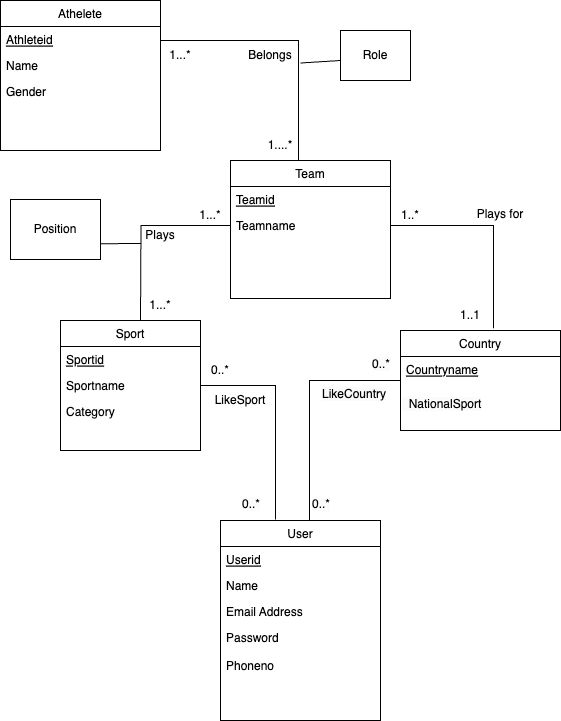

The diagram above was exported from draw.io. Its source (the exported page's mxGraphModel, read from the mxfile embedded in the PNG):
<mxGraphModel dx="954" dy="642" grid="1" gridSize="10" guides="1" tooltips="1" connect="1" arrows="1" fold="1" page="1" pageScale="1" pageWidth="827" pageHeight="1169" background="none" math="0" shadow="0">
  <root>
    <mxCell id="WIyWlLk6GJQsqaUBKTNV-0" />
    <mxCell id="WIyWlLk6GJQsqaUBKTNV-1" parent="WIyWlLk6GJQsqaUBKTNV-0" />
    <mxCell id="zkfFHV4jXpPFQw0GAbJ--0" value="User" style="swimlane;fontStyle=0;align=center;verticalAlign=top;childLayout=stackLayout;horizontal=1;startSize=26;horizontalStack=0;resizeParent=1;resizeLast=0;collapsible=1;marginBottom=0;rounded=0;shadow=0;strokeWidth=1;" parent="WIyWlLk6GJQsqaUBKTNV-1" vertex="1">
      <mxGeometry x="280" y="560" width="160" height="200" as="geometry">
        <mxRectangle x="230" y="140" width="160" height="26" as="alternateBounds" />
      </mxGeometry>
    </mxCell>
    <mxCell id="zkfFHV4jXpPFQw0GAbJ--1" value="Userid" style="text;align=left;verticalAlign=top;spacingLeft=4;spacingRight=4;overflow=hidden;rotatable=0;points=[[0,0.5],[1,0.5]];portConstraint=eastwest;fontStyle=4" parent="zkfFHV4jXpPFQw0GAbJ--0" vertex="1">
      <mxGeometry y="26" width="160" height="26" as="geometry" />
    </mxCell>
    <mxCell id="zkfFHV4jXpPFQw0GAbJ--2" value="Name" style="text;align=left;verticalAlign=top;spacingLeft=4;spacingRight=4;overflow=hidden;rotatable=0;points=[[0,0.5],[1,0.5]];portConstraint=eastwest;rounded=0;shadow=0;html=0;" parent="zkfFHV4jXpPFQw0GAbJ--0" vertex="1">
      <mxGeometry y="52" width="160" height="26" as="geometry" />
    </mxCell>
    <mxCell id="zkfFHV4jXpPFQw0GAbJ--3" value="Email Address" style="text;align=left;verticalAlign=top;spacingLeft=4;spacingRight=4;overflow=hidden;rotatable=0;points=[[0,0.5],[1,0.5]];portConstraint=eastwest;rounded=0;shadow=0;html=0;" parent="zkfFHV4jXpPFQw0GAbJ--0" vertex="1">
      <mxGeometry y="78" width="160" height="26" as="geometry" />
    </mxCell>
    <mxCell id="dupODa4EU4a_yaElDCeK-10" value="Password&#10;&#10;Phoneno" style="text;align=left;verticalAlign=top;spacingLeft=4;spacingRight=4;overflow=hidden;rotatable=0;points=[[0,0.5],[1,0.5]];portConstraint=eastwest;rounded=0;shadow=0;html=0;" parent="zkfFHV4jXpPFQw0GAbJ--0" vertex="1">
      <mxGeometry y="104" width="160" height="46" as="geometry" />
    </mxCell>
    <mxCell id="zkfFHV4jXpPFQw0GAbJ--6" value="Team" style="swimlane;fontStyle=0;align=center;verticalAlign=top;childLayout=stackLayout;horizontal=1;startSize=26;horizontalStack=0;resizeParent=1;resizeLast=0;collapsible=1;marginBottom=0;rounded=0;shadow=0;strokeWidth=1;" parent="WIyWlLk6GJQsqaUBKTNV-1" vertex="1">
      <mxGeometry x="290" y="200" width="160" height="138" as="geometry">
        <mxRectangle x="130" y="380" width="160" height="26" as="alternateBounds" />
      </mxGeometry>
    </mxCell>
    <mxCell id="zkfFHV4jXpPFQw0GAbJ--7" value="Teamid" style="text;align=left;verticalAlign=top;spacingLeft=4;spacingRight=4;overflow=hidden;rotatable=0;points=[[0,0.5],[1,0.5]];portConstraint=eastwest;fontStyle=4" parent="zkfFHV4jXpPFQw0GAbJ--6" vertex="1">
      <mxGeometry y="26" width="160" height="26" as="geometry" />
    </mxCell>
    <mxCell id="zkfFHV4jXpPFQw0GAbJ--8" value="Teamname" style="text;align=left;verticalAlign=top;spacingLeft=4;spacingRight=4;overflow=hidden;rotatable=0;points=[[0,0.5],[1,0.5]];portConstraint=eastwest;rounded=0;shadow=0;html=0;" parent="zkfFHV4jXpPFQw0GAbJ--6" vertex="1">
      <mxGeometry y="52" width="160" height="26" as="geometry" />
    </mxCell>
    <mxCell id="zkfFHV4jXpPFQw0GAbJ--13" value="Sport" style="swimlane;fontStyle=0;align=center;verticalAlign=top;childLayout=stackLayout;horizontal=1;startSize=26;horizontalStack=0;resizeParent=1;resizeLast=0;collapsible=1;marginBottom=0;rounded=0;shadow=0;strokeWidth=1;" parent="WIyWlLk6GJQsqaUBKTNV-1" vertex="1">
      <mxGeometry x="120" y="360" width="140" height="130" as="geometry">
        <mxRectangle x="340" y="380" width="170" height="26" as="alternateBounds" />
      </mxGeometry>
    </mxCell>
    <mxCell id="PZBtF1p-rfuT1JfkfDvL-1" value="Sportid" style="text;align=left;verticalAlign=top;spacingLeft=4;spacingRight=4;overflow=hidden;rotatable=0;points=[[0,0.5],[1,0.5]];portConstraint=eastwest;fontStyle=4" parent="zkfFHV4jXpPFQw0GAbJ--13" vertex="1">
      <mxGeometry y="26" width="140" height="26" as="geometry" />
    </mxCell>
    <mxCell id="PZBtF1p-rfuT1JfkfDvL-2" value="Sportname" style="text;align=left;verticalAlign=top;spacingLeft=4;spacingRight=4;overflow=hidden;rotatable=0;points=[[0,0.5],[1,0.5]];portConstraint=eastwest;rounded=0;shadow=0;html=0;" parent="zkfFHV4jXpPFQw0GAbJ--13" vertex="1">
      <mxGeometry y="52" width="140" height="26" as="geometry" />
    </mxCell>
    <mxCell id="PZBtF1p-rfuT1JfkfDvL-4" value="Category" style="text;align=left;verticalAlign=top;spacingLeft=4;spacingRight=4;overflow=hidden;rotatable=0;points=[[0,0.5],[1,0.5]];portConstraint=eastwest;rounded=0;shadow=0;html=0;" parent="zkfFHV4jXpPFQw0GAbJ--13" vertex="1">
      <mxGeometry y="78" width="140" height="26" as="geometry" />
    </mxCell>
    <mxCell id="zkfFHV4jXpPFQw0GAbJ--17" value="Athelete" style="swimlane;fontStyle=0;align=center;verticalAlign=top;childLayout=stackLayout;horizontal=1;startSize=26;horizontalStack=0;resizeParent=1;resizeLast=0;collapsible=1;marginBottom=0;rounded=0;shadow=0;strokeWidth=1;" parent="WIyWlLk6GJQsqaUBKTNV-1" vertex="1">
      <mxGeometry x="60" y="40" width="160" height="150" as="geometry">
        <mxRectangle x="550" y="140" width="160" height="26" as="alternateBounds" />
      </mxGeometry>
    </mxCell>
    <mxCell id="zkfFHV4jXpPFQw0GAbJ--18" value="Athleteid" style="text;align=left;verticalAlign=top;spacingLeft=4;spacingRight=4;overflow=hidden;rotatable=0;points=[[0,0.5],[1,0.5]];portConstraint=eastwest;fontStyle=4" parent="zkfFHV4jXpPFQw0GAbJ--17" vertex="1">
      <mxGeometry y="26" width="160" height="26" as="geometry" />
    </mxCell>
    <mxCell id="zkfFHV4jXpPFQw0GAbJ--19" value="Name" style="text;align=left;verticalAlign=top;spacingLeft=4;spacingRight=4;overflow=hidden;rotatable=0;points=[[0,0.5],[1,0.5]];portConstraint=eastwest;rounded=0;shadow=0;html=0;" parent="zkfFHV4jXpPFQw0GAbJ--17" vertex="1">
      <mxGeometry y="52" width="160" height="26" as="geometry" />
    </mxCell>
    <mxCell id="zkfFHV4jXpPFQw0GAbJ--20" value="Gender&#10;&#10;" style="text;align=left;verticalAlign=top;spacingLeft=4;spacingRight=4;overflow=hidden;rotatable=0;points=[[0,0.5],[1,0.5]];portConstraint=eastwest;rounded=0;shadow=0;html=0;" parent="zkfFHV4jXpPFQw0GAbJ--17" vertex="1">
      <mxGeometry y="78" width="160" height="42" as="geometry" />
    </mxCell>
    <mxCell id="dupODa4EU4a_yaElDCeK-0" value="Country" style="swimlane;fontStyle=0;align=center;verticalAlign=top;childLayout=stackLayout;horizontal=1;startSize=26;horizontalStack=0;resizeParent=1;resizeLast=0;collapsible=1;marginBottom=0;rounded=0;shadow=0;strokeWidth=1;" parent="WIyWlLk6GJQsqaUBKTNV-1" vertex="1">
      <mxGeometry x="460" y="370" width="160" height="100" as="geometry">
        <mxRectangle x="230" y="140" width="160" height="26" as="alternateBounds" />
      </mxGeometry>
    </mxCell>
    <mxCell id="dupODa4EU4a_yaElDCeK-1" value="Countryname" style="text;align=left;verticalAlign=top;spacingLeft=4;spacingRight=4;overflow=hidden;rotatable=0;points=[[0,0.5],[1,0.5]];portConstraint=eastwest;fontStyle=4" parent="dupODa4EU4a_yaElDCeK-0" vertex="1">
      <mxGeometry y="26" width="160" height="34" as="geometry" />
    </mxCell>
    <mxCell id="BLwzr1SkvzsbogTaYSvd-0" value="&lt;span style=&quot;color: rgb(0, 0, 0); font-family: Helvetica; font-size: 12px; font-style: normal; font-variant-ligatures: normal; font-variant-caps: normal; font-weight: 400; letter-spacing: normal; orphans: 2; text-align: left; text-indent: 0px; text-transform: none; widows: 2; word-spacing: 0px; -webkit-text-stroke-width: 0px; background-color: rgb(251, 251, 251); text-decoration-thickness: initial; text-decoration-style: initial; text-decoration-color: initial; float: none; display: inline !important;&quot;&gt;&amp;nbsp; NationalSport&lt;/span&gt;" style="text;whiteSpace=wrap;html=1;" vertex="1" parent="dupODa4EU4a_yaElDCeK-0">
      <mxGeometry y="60" width="160" height="40" as="geometry" />
    </mxCell>
    <mxCell id="dupODa4EU4a_yaElDCeK-17" value="" style="endArrow=none;html=1;rounded=0;entryX=0;entryY=0.5;entryDx=0;entryDy=0;edgeStyle=orthogonalEdgeStyle;" parent="WIyWlLk6GJQsqaUBKTNV-1" target="zkfFHV4jXpPFQw0GAbJ--8" edge="1">
      <mxGeometry width="50" height="50" relative="1" as="geometry">
        <mxPoint x="200" y="360" as="sourcePoint" />
        <mxPoint x="250" y="310" as="targetPoint" />
      </mxGeometry>
    </mxCell>
    <mxCell id="dupODa4EU4a_yaElDCeK-20" value="" style="endArrow=none;html=1;rounded=0;entryX=0.425;entryY=0;entryDx=0;entryDy=0;entryPerimeter=0;exitX=1;exitY=0.5;exitDx=0;exitDy=0;edgeStyle=orthogonalEdgeStyle;" parent="WIyWlLk6GJQsqaUBKTNV-1" source="zkfFHV4jXpPFQw0GAbJ--20" target="zkfFHV4jXpPFQw0GAbJ--6" edge="1">
      <mxGeometry width="50" height="50" relative="1" as="geometry">
        <mxPoint x="200" y="360" as="sourcePoint" />
        <mxPoint x="250" y="310" as="targetPoint" />
        <Array as="points">
          <mxPoint x="220" y="80" />
          <mxPoint x="358" y="80" />
        </Array>
      </mxGeometry>
    </mxCell>
    <mxCell id="dupODa4EU4a_yaElDCeK-23" value="" style="endArrow=none;html=1;rounded=0;entryX=0.581;entryY=-0.022;entryDx=0;entryDy=0;entryPerimeter=0;exitX=1;exitY=0.5;exitDx=0;exitDy=0;edgeStyle=orthogonalEdgeStyle;" parent="WIyWlLk6GJQsqaUBKTNV-1" source="zkfFHV4jXpPFQw0GAbJ--8" target="dupODa4EU4a_yaElDCeK-0" edge="1">
      <mxGeometry width="50" height="50" relative="1" as="geometry">
        <mxPoint x="510" y="250" as="sourcePoint" />
        <mxPoint x="598" y="163" as="targetPoint" />
      </mxGeometry>
    </mxCell>
    <mxCell id="dupODa4EU4a_yaElDCeK-27" value="Plays" style="text;html=1;strokeColor=none;fillColor=none;align=center;verticalAlign=middle;whiteSpace=wrap;rounded=0;" parent="WIyWlLk6GJQsqaUBKTNV-1" vertex="1">
      <mxGeometry x="190" y="260" width="60" height="30" as="geometry" />
    </mxCell>
    <mxCell id="dupODa4EU4a_yaElDCeK-28" value="Plays for" style="text;html=1;strokeColor=none;fillColor=none;align=center;verticalAlign=middle;whiteSpace=wrap;rounded=0;" parent="WIyWlLk6GJQsqaUBKTNV-1" vertex="1">
      <mxGeometry x="530" y="239" width="60" height="30" as="geometry" />
    </mxCell>
    <mxCell id="dupODa4EU4a_yaElDCeK-29" value="Belongs" style="text;html=1;strokeColor=none;fillColor=none;align=center;verticalAlign=middle;whiteSpace=wrap;rounded=0;" parent="WIyWlLk6GJQsqaUBKTNV-1" vertex="1">
      <mxGeometry x="300" y="80" width="60" height="30" as="geometry" />
    </mxCell>
    <mxCell id="dupODa4EU4a_yaElDCeK-32" value="1....*" style="text;html=1;strokeColor=none;fillColor=none;align=center;verticalAlign=middle;whiteSpace=wrap;rounded=0;" parent="WIyWlLk6GJQsqaUBKTNV-1" vertex="1">
      <mxGeometry x="310" y="170" width="60" height="30" as="geometry" />
    </mxCell>
    <mxCell id="dupODa4EU4a_yaElDCeK-33" value="1...*" style="text;html=1;strokeColor=none;fillColor=none;align=center;verticalAlign=middle;whiteSpace=wrap;rounded=0;" parent="WIyWlLk6GJQsqaUBKTNV-1" vertex="1">
      <mxGeometry x="210" y="80" width="60" height="30" as="geometry" />
    </mxCell>
    <mxCell id="dupODa4EU4a_yaElDCeK-34" value="1...*" style="text;html=1;strokeColor=none;fillColor=none;align=center;verticalAlign=middle;whiteSpace=wrap;rounded=0;" parent="WIyWlLk6GJQsqaUBKTNV-1" vertex="1">
      <mxGeometry x="190" y="330" width="60" height="30" as="geometry" />
    </mxCell>
    <mxCell id="dupODa4EU4a_yaElDCeK-35" value="1...*" style="text;html=1;strokeColor=none;fillColor=none;align=center;verticalAlign=middle;whiteSpace=wrap;rounded=0;" parent="WIyWlLk6GJQsqaUBKTNV-1" vertex="1">
      <mxGeometry x="240" y="240" width="60" height="30" as="geometry" />
    </mxCell>
    <mxCell id="dupODa4EU4a_yaElDCeK-36" value="1..1" style="text;html=1;strokeColor=none;fillColor=none;align=center;verticalAlign=middle;whiteSpace=wrap;rounded=0;" parent="WIyWlLk6GJQsqaUBKTNV-1" vertex="1">
      <mxGeometry x="500" y="340" width="60" height="30" as="geometry" />
    </mxCell>
    <mxCell id="dupODa4EU4a_yaElDCeK-37" value="1..*" style="text;html=1;strokeColor=none;fillColor=none;align=center;verticalAlign=middle;whiteSpace=wrap;rounded=0;" parent="WIyWlLk6GJQsqaUBKTNV-1" vertex="1">
      <mxGeometry x="440" y="240" width="60" height="30" as="geometry" />
    </mxCell>
    <mxCell id="PZBtF1p-rfuT1JfkfDvL-5" value="" style="endArrow=none;html=1;rounded=0;" parent="WIyWlLk6GJQsqaUBKTNV-1" edge="1">
      <mxGeometry width="50" height="50" relative="1" as="geometry">
        <mxPoint x="140" y="283.34" as="sourcePoint" />
        <mxPoint x="200" y="283.00333333333333" as="targetPoint" />
      </mxGeometry>
    </mxCell>
    <mxCell id="PZBtF1p-rfuT1JfkfDvL-6" value="" style="rounded=0;whiteSpace=wrap;html=1;" parent="WIyWlLk6GJQsqaUBKTNV-1" vertex="1">
      <mxGeometry x="70" y="239" width="90" height="60" as="geometry" />
    </mxCell>
    <mxCell id="PZBtF1p-rfuT1JfkfDvL-7" value="Position" style="text;html=1;strokeColor=none;fillColor=none;align=center;verticalAlign=middle;whiteSpace=wrap;rounded=0;" parent="WIyWlLk6GJQsqaUBKTNV-1" vertex="1">
      <mxGeometry x="85" y="254" width="60" height="30" as="geometry" />
    </mxCell>
    <mxCell id="PZBtF1p-rfuT1JfkfDvL-9" value="Role" style="rounded=0;whiteSpace=wrap;html=1;" parent="WIyWlLk6GJQsqaUBKTNV-1" vertex="1">
      <mxGeometry x="400" y="70" width="70" height="50" as="geometry" />
    </mxCell>
    <mxCell id="PZBtF1p-rfuT1JfkfDvL-13" value="" style="endArrow=none;html=1;rounded=0;entryX=0;entryY=0.6;entryDx=0;entryDy=0;exitX=1;exitY=0.75;exitDx=0;exitDy=0;entryPerimeter=0;" parent="WIyWlLk6GJQsqaUBKTNV-1" source="dupODa4EU4a_yaElDCeK-29" target="PZBtF1p-rfuT1JfkfDvL-9" edge="1">
      <mxGeometry width="50" height="50" relative="1" as="geometry">
        <mxPoint x="360" y="120" as="sourcePoint" />
        <mxPoint x="250" y="310" as="targetPoint" />
      </mxGeometry>
    </mxCell>
    <mxCell id="BLwzr1SkvzsbogTaYSvd-3" value="" style="endArrow=none;html=1;rounded=0;entryX=1;entryY=0.5;entryDx=0;entryDy=0;exitX=0.344;exitY=-0.005;exitDx=0;exitDy=0;exitPerimeter=0;edgeStyle=orthogonalEdgeStyle;" edge="1" parent="WIyWlLk6GJQsqaUBKTNV-1" source="zkfFHV4jXpPFQw0GAbJ--0" target="PZBtF1p-rfuT1JfkfDvL-2">
      <mxGeometry width="50" height="50" relative="1" as="geometry">
        <mxPoint x="220" y="530" as="sourcePoint" />
        <mxPoint x="270" y="480" as="targetPoint" />
      </mxGeometry>
    </mxCell>
    <mxCell id="BLwzr1SkvzsbogTaYSvd-5" value="" style="endArrow=none;html=1;rounded=0;entryX=0;entryY=0;entryDx=0;entryDy=0;exitX=0.556;exitY=-0.002;exitDx=0;exitDy=0;exitPerimeter=0;edgeStyle=orthogonalEdgeStyle;" edge="1" parent="WIyWlLk6GJQsqaUBKTNV-1" source="zkfFHV4jXpPFQw0GAbJ--0" target="BLwzr1SkvzsbogTaYSvd-0">
      <mxGeometry width="50" height="50" relative="1" as="geometry">
        <mxPoint x="220" y="570" as="sourcePoint" />
        <mxPoint x="270" y="520" as="targetPoint" />
      </mxGeometry>
    </mxCell>
    <mxCell id="BLwzr1SkvzsbogTaYSvd-6" value="LikeSport" style="text;html=1;strokeColor=none;fillColor=none;align=center;verticalAlign=middle;whiteSpace=wrap;rounded=0;" vertex="1" parent="WIyWlLk6GJQsqaUBKTNV-1">
      <mxGeometry x="270" y="425" width="60" height="30" as="geometry" />
    </mxCell>
    <mxCell id="BLwzr1SkvzsbogTaYSvd-7" value="&lt;span style=&quot;color: rgb(0, 0, 0); font-family: Helvetica; font-size: 12px; font-style: normal; font-variant-ligatures: normal; font-variant-caps: normal; font-weight: 400; letter-spacing: normal; orphans: 2; text-align: center; text-indent: 0px; text-transform: none; widows: 2; word-spacing: 0px; -webkit-text-stroke-width: 0px; background-color: rgb(251, 251, 251); text-decoration-thickness: initial; text-decoration-style: initial; text-decoration-color: initial; float: none; display: inline !important;&quot;&gt;LikeCountry&lt;/span&gt;" style="text;whiteSpace=wrap;html=1;" vertex="1" parent="WIyWlLk6GJQsqaUBKTNV-1">
      <mxGeometry x="380" y="420" width="80" height="40" as="geometry" />
    </mxCell>
    <mxCell id="BLwzr1SkvzsbogTaYSvd-8" value="0..*" style="text;html=1;strokeColor=none;fillColor=none;align=center;verticalAlign=middle;whiteSpace=wrap;rounded=0;" vertex="1" parent="WIyWlLk6GJQsqaUBKTNV-1">
      <mxGeometry x="250" y="395" width="60" height="30" as="geometry" />
    </mxCell>
    <mxCell id="BLwzr1SkvzsbogTaYSvd-9" value="&lt;span style=&quot;color: rgb(0, 0, 0); font-family: Helvetica; font-size: 12px; font-style: normal; font-variant-ligatures: normal; font-variant-caps: normal; font-weight: 400; letter-spacing: normal; orphans: 2; text-align: center; text-indent: 0px; text-transform: none; widows: 2; word-spacing: 0px; -webkit-text-stroke-width: 0px; background-color: rgb(251, 251, 251); text-decoration-thickness: initial; text-decoration-style: initial; text-decoration-color: initial; float: none; display: inline !important;&quot;&gt;0..*&lt;/span&gt;" style="text;whiteSpace=wrap;html=1;" vertex="1" parent="WIyWlLk6GJQsqaUBKTNV-1">
      <mxGeometry x="430" y="390" width="50" height="40" as="geometry" />
    </mxCell>
    <mxCell id="BLwzr1SkvzsbogTaYSvd-10" value="&lt;span style=&quot;color: rgb(0, 0, 0); font-family: Helvetica; font-size: 12px; font-style: normal; font-variant-ligatures: normal; font-variant-caps: normal; font-weight: 400; letter-spacing: normal; orphans: 2; text-align: center; text-indent: 0px; text-transform: none; widows: 2; word-spacing: 0px; -webkit-text-stroke-width: 0px; background-color: rgb(251, 251, 251); text-decoration-thickness: initial; text-decoration-style: initial; text-decoration-color: initial; float: none; display: inline !important;&quot;&gt;0..*&lt;/span&gt;" style="text;whiteSpace=wrap;html=1;" vertex="1" parent="WIyWlLk6GJQsqaUBKTNV-1">
      <mxGeometry x="300" y="530" width="50" height="40" as="geometry" />
    </mxCell>
    <mxCell id="BLwzr1SkvzsbogTaYSvd-11" value="&lt;span style=&quot;color: rgb(0, 0, 0); font-family: Helvetica; font-size: 12px; font-style: normal; font-variant-ligatures: normal; font-variant-caps: normal; font-weight: 400; letter-spacing: normal; orphans: 2; text-align: center; text-indent: 0px; text-transform: none; widows: 2; word-spacing: 0px; -webkit-text-stroke-width: 0px; background-color: rgb(251, 251, 251); text-decoration-thickness: initial; text-decoration-style: initial; text-decoration-color: initial; float: none; display: inline !important;&quot;&gt;0..*&lt;/span&gt;" style="text;whiteSpace=wrap;html=1;" vertex="1" parent="WIyWlLk6GJQsqaUBKTNV-1">
      <mxGeometry x="370" y="530" width="50" height="40" as="geometry" />
    </mxCell>
  </root>
</mxGraphModel>